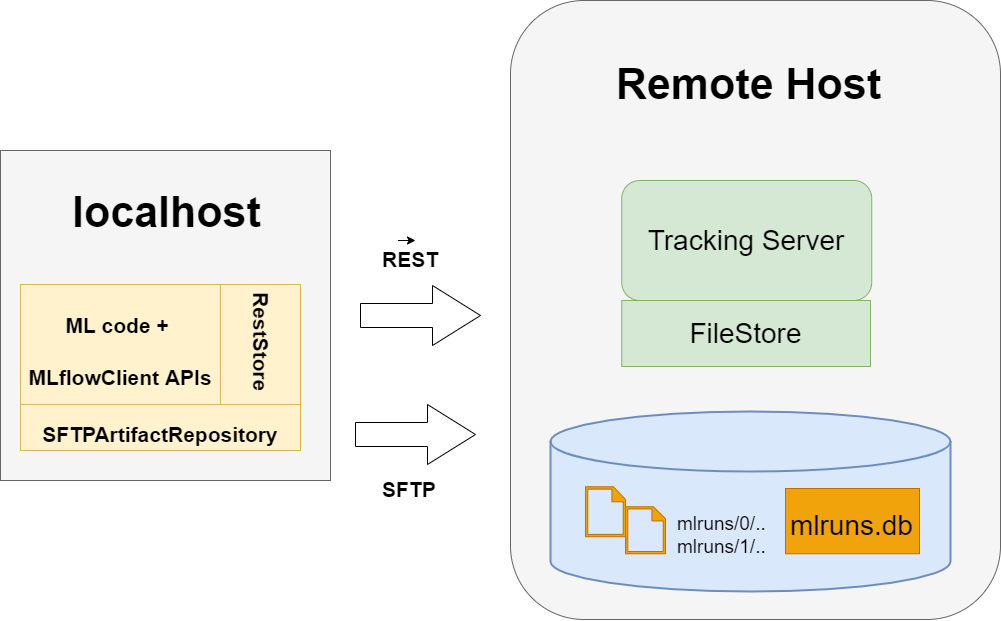

The diagram above was exported from draw.io. Its source (the exported page's mxGraphModel, read from the mxfile embedded in the PNG):
<mxGraphModel dx="1122" dy="1189" grid="1" gridSize="10" guides="1" tooltips="1" connect="1" arrows="1" fold="1" page="1" pageScale="1" pageWidth="1169" pageHeight="827" math="0" shadow="0">
  <root>
    <mxCell id="0" />
    <mxCell id="1" parent="0" />
    <mxCell id="qD2yhAyf9DQeoJuZlwcz-5" value="" style="rounded=1;whiteSpace=wrap;html=1;fillColor=#f5f5f5;fontColor=#333333;strokeColor=#666666;" vertex="1" parent="1">
      <mxGeometry x="620" y="70" width="490" height="619" as="geometry" />
    </mxCell>
    <mxCell id="qD2yhAyf9DQeoJuZlwcz-3" value="" style="strokeWidth=2;html=1;shape=mxgraph.flowchart.database;whiteSpace=wrap;fillColor=#dae8fc;strokeColor=#6c8ebf;" vertex="1" parent="1">
      <mxGeometry x="660" y="481" width="400" height="180" as="geometry" />
    </mxCell>
    <mxCell id="qD2yhAyf9DQeoJuZlwcz-4" value="" style="whiteSpace=wrap;html=1;aspect=fixed;fillColor=#f5f5f5;fontColor=#333333;strokeColor=#666666;" vertex="1" parent="1">
      <mxGeometry x="110" y="220" width="330" height="330" as="geometry" />
    </mxCell>
    <mxCell id="qD2yhAyf9DQeoJuZlwcz-6" value="&lt;font style=&quot;font-size: 28px&quot;&gt;Tracking Server&lt;/font&gt;" style="rounded=1;whiteSpace=wrap;html=1;fillColor=#d5e8d4;strokeColor=#82b366;" vertex="1" parent="1">
      <mxGeometry x="731.25" y="250" width="250" height="120" as="geometry" />
    </mxCell>
    <mxCell id="qD2yhAyf9DQeoJuZlwcz-7" value="&lt;span style=&quot;font-size: 28px&quot;&gt;FileStore&lt;/span&gt;" style="rounded=0;whiteSpace=wrap;html=1;fillColor=#d5e8d4;strokeColor=#82b366;" vertex="1" parent="1">
      <mxGeometry x="731.25" y="370" width="248.75" height="66" as="geometry" />
    </mxCell>
    <mxCell id="qD2yhAyf9DQeoJuZlwcz-9" value="&lt;font style=&quot;font-size: 43px&quot;&gt;&lt;b&gt;Remote Host&lt;/b&gt;&lt;/font&gt;" style="text;html=1;resizable=0;autosize=1;align=center;verticalAlign=middle;points=[];fillColor=none;strokeColor=none;rounded=0;fontSize=28;" vertex="1" parent="1">
      <mxGeometry x="718" y="129" width="280" height="50" as="geometry" />
    </mxCell>
    <mxCell id="qD2yhAyf9DQeoJuZlwcz-10" value="&lt;div style=&quot;text-align: center&quot;&gt;&lt;font face=&quot;helvetica&quot;&gt;&lt;b&gt;localhost&lt;/b&gt;&lt;/font&gt;&lt;/div&gt;" style="text;whiteSpace=wrap;html=1;fontSize=43;" vertex="1" parent="1">
      <mxGeometry x="180" y="250" width="190" height="70" as="geometry" />
    </mxCell>
    <mxCell id="qD2yhAyf9DQeoJuZlwcz-11" value="&lt;font style=&quot;font-size: 21px ; line-height: 0.4&quot;&gt;&lt;b style=&quot;line-height: 0.3&quot;&gt;ML code + &lt;br&gt;MLflowClient APIs&lt;/b&gt;&lt;/font&gt;" style="rounded=0;whiteSpace=wrap;html=1;fontSize=43;fillColor=#fff2cc;strokeColor=#d6b656;" vertex="1" parent="1">
      <mxGeometry x="130" y="354" width="200" height="120" as="geometry" />
    </mxCell>
    <mxCell id="qD2yhAyf9DQeoJuZlwcz-12" value="" style="rounded=0;whiteSpace=wrap;html=1;fontSize=21;fillColor=#fff2cc;strokeColor=#d6b656;" vertex="1" parent="1">
      <mxGeometry x="330" y="354" width="80" height="120" as="geometry" />
    </mxCell>
    <mxCell id="qD2yhAyf9DQeoJuZlwcz-13" value="RestStore" style="text;fontSize=21;rotation=90;fillColor=none;strokeColor=none;fontColor=default;whiteSpace=wrap;html=1;fontStyle=1" vertex="1" parent="1">
      <mxGeometry x="310" y="400" width="120" height="40" as="geometry" />
    </mxCell>
    <mxCell id="qD2yhAyf9DQeoJuZlwcz-14" value="&lt;span style=&quot;font-size: 21px&quot;&gt;&lt;b&gt;SFTPArtifactRepository&lt;/b&gt;&lt;/span&gt;" style="rounded=0;whiteSpace=wrap;html=1;fontSize=43;fillColor=#fff2cc;strokeColor=#d6b656;" vertex="1" parent="1">
      <mxGeometry x="130" y="474" width="280" height="46" as="geometry" />
    </mxCell>
    <mxCell id="qD2yhAyf9DQeoJuZlwcz-19" value="" style="shape=singleArrow;whiteSpace=wrap;html=1;arrowWidth=0.4;arrowSize=0.4;" vertex="1" parent="1">
      <mxGeometry x="470" y="355" width="120" height="60" as="geometry" />
    </mxCell>
    <mxCell id="qD2yhAyf9DQeoJuZlwcz-21" value="&lt;div style=&quot;text-align: center&quot;&gt;&lt;span&gt;&lt;font face=&quot;helvetica&quot;&gt;&lt;b&gt;REST&lt;/b&gt;&lt;/font&gt;&lt;/span&gt;&lt;/div&gt;" style="text;whiteSpace=wrap;html=1;fontSize=21;" vertex="1" parent="1">
      <mxGeometry x="490" y="310" width="70" height="40" as="geometry" />
    </mxCell>
    <mxCell id="qD2yhAyf9DQeoJuZlwcz-22" style="edgeStyle=orthogonalEdgeStyle;rounded=0;orthogonalLoop=1;jettySize=auto;html=1;exitX=0.25;exitY=0;exitDx=0;exitDy=0;entryX=0.5;entryY=0;entryDx=0;entryDy=0;fontSize=21;" edge="1" parent="1" source="qD2yhAyf9DQeoJuZlwcz-21" target="qD2yhAyf9DQeoJuZlwcz-21">
      <mxGeometry relative="1" as="geometry" />
    </mxCell>
    <mxCell id="qD2yhAyf9DQeoJuZlwcz-28" value="" style="shape=singleArrow;whiteSpace=wrap;html=1;arrowWidth=0.4;arrowSize=0.4;" vertex="1" parent="1">
      <mxGeometry x="465" y="474" width="120" height="60" as="geometry" />
    </mxCell>
    <mxCell id="qD2yhAyf9DQeoJuZlwcz-29" value="&lt;div style=&quot;text-align: center&quot;&gt;&lt;font face=&quot;helvetica&quot;&gt;&lt;b&gt;SFTP&lt;/b&gt;&lt;/font&gt;&lt;/div&gt;" style="text;whiteSpace=wrap;html=1;fontSize=21;" vertex="1" parent="1">
      <mxGeometry x="490" y="540" width="70" height="40" as="geometry" />
    </mxCell>
    <mxCell id="qD2yhAyf9DQeoJuZlwcz-37" value="" style="group" vertex="1" connectable="0" parent="1">
      <mxGeometry x="695" y="556.25" width="334" height="67" as="geometry" />
    </mxCell>
    <mxCell id="qD2yhAyf9DQeoJuZlwcz-25" value="" style="sketch=0;pointerEvents=1;shadow=0;dashed=0;html=1;strokeColor=#BD7000;fillColor=#f0a30a;labelPosition=center;verticalLabelPosition=bottom;verticalAlign=top;outlineConnect=0;align=center;shape=mxgraph.office.concepts.document_blank;fontSize=21;fontColor=#000000;" vertex="1" parent="qD2yhAyf9DQeoJuZlwcz-37">
      <mxGeometry width="40" height="50" as="geometry" />
    </mxCell>
    <mxCell id="qD2yhAyf9DQeoJuZlwcz-26" value="" style="sketch=0;pointerEvents=1;shadow=0;dashed=0;html=1;strokeColor=#BD7000;fillColor=#f0a30a;labelPosition=center;verticalLabelPosition=bottom;verticalAlign=top;outlineConnect=0;align=center;shape=mxgraph.office.concepts.document_blank;fontSize=21;fontColor=#000000;gradientColor=none;fontStyle=0" vertex="1" parent="qD2yhAyf9DQeoJuZlwcz-37">
      <mxGeometry x="40" y="20" width="40" height="47" as="geometry" />
    </mxCell>
    <mxCell id="qD2yhAyf9DQeoJuZlwcz-27" value="&lt;div style=&quot;text-align: center; font-size: 19px;&quot;&gt;&lt;span style=&quot;font-size: 19px;&quot;&gt;&lt;font face=&quot;helvetica&quot; style=&quot;font-size: 19px;&quot;&gt;mlruns/0/..&lt;/font&gt;&lt;/span&gt;&lt;/div&gt;&lt;div style=&quot;text-align: center; font-size: 19px;&quot;&gt;&lt;span style=&quot;font-size: 19px;&quot;&gt;&lt;font face=&quot;helvetica&quot; style=&quot;font-size: 19px;&quot;&gt;mlruns/1/..&lt;/font&gt;&lt;/span&gt;&lt;/div&gt;" style="text;whiteSpace=wrap;html=1;fontSize=19;" vertex="1" parent="qD2yhAyf9DQeoJuZlwcz-37">
      <mxGeometry x="90" y="20" width="140" height="40" as="geometry" />
    </mxCell>
    <mxCell id="qD2yhAyf9DQeoJuZlwcz-34" value="" style="verticalLabelPosition=bottom;verticalAlign=top;html=1;shape=mxgraph.basic.diag_snip_rect;dx=0;shadow=0;fontSize=21;fillColor=#f0a30a;strokeColor=#BD7000;fontColor=#000000;" vertex="1" parent="qD2yhAyf9DQeoJuZlwcz-37">
      <mxGeometry x="200" y="1.75" width="134" height="65.25" as="geometry" />
    </mxCell>
    <mxCell id="qD2yhAyf9DQeoJuZlwcz-33" value="&lt;div style=&quot;text-align: center&quot;&gt;&lt;font face=&quot;helvetica&quot;&gt;&lt;span style=&quot;font-size: 28px&quot;&gt;mlruns.db&lt;/span&gt;&lt;/font&gt;&lt;/div&gt;" style="text;whiteSpace=wrap;html=1;fontSize=21;" vertex="1" parent="qD2yhAyf9DQeoJuZlwcz-37">
      <mxGeometry x="203.25" y="15.75" width="113.75" height="40" as="geometry" />
    </mxCell>
  </root>
</mxGraphModel>